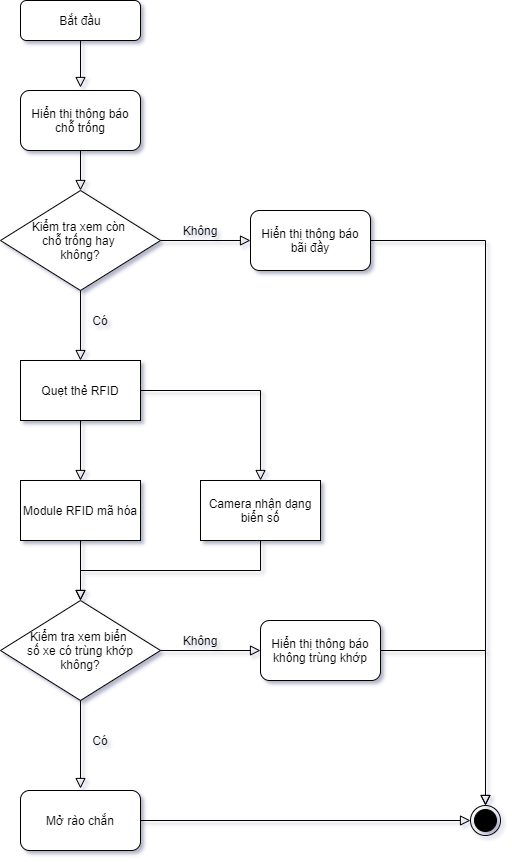

The diagram above was exported from draw.io. Its source (the exported page's mxGraphModel, read from the mxfile embedded in the PNG):
<mxGraphModel dx="981" dy="594" grid="1" gridSize="10" guides="1" tooltips="1" connect="1" arrows="1" fold="1" page="1" pageScale="1" pageWidth="827" pageHeight="1169" math="0" shadow="0">
  <root>
    <mxCell id="WIyWlLk6GJQsqaUBKTNV-0" />
    <mxCell id="WIyWlLk6GJQsqaUBKTNV-1" parent="WIyWlLk6GJQsqaUBKTNV-0" />
    <mxCell id="WIyWlLk6GJQsqaUBKTNV-2" value="" style="rounded=0;html=1;jettySize=auto;orthogonalLoop=1;fontSize=11;endArrow=block;endFill=0;endSize=8;strokeWidth=1;shadow=0;labelBackgroundColor=none;edgeStyle=orthogonalEdgeStyle;" parent="WIyWlLk6GJQsqaUBKTNV-1" source="WIyWlLk6GJQsqaUBKTNV-3" edge="1">
      <mxGeometry relative="1" as="geometry">
        <mxPoint x="220" y="167" as="targetPoint" />
      </mxGeometry>
    </mxCell>
    <mxCell id="WIyWlLk6GJQsqaUBKTNV-3" value="Bắt đầu" style="rounded=1;whiteSpace=wrap;html=1;fontSize=12;glass=0;strokeWidth=1;shadow=0;" parent="WIyWlLk6GJQsqaUBKTNV-1" vertex="1">
      <mxGeometry x="160" y="80" width="120" height="40" as="geometry" />
    </mxCell>
    <mxCell id="S1RV_Qphw5DpbjttB6h1-0" value="Quẹt thẻ RFID" style="rounded=0;whiteSpace=wrap;html=1;" vertex="1" parent="WIyWlLk6GJQsqaUBKTNV-1">
      <mxGeometry x="160" y="440" width="120" height="60" as="geometry" />
    </mxCell>
    <mxCell id="S1RV_Qphw5DpbjttB6h1-1" value="Module RFID mã hóa" style="rounded=0;whiteSpace=wrap;html=1;" vertex="1" parent="WIyWlLk6GJQsqaUBKTNV-1">
      <mxGeometry x="160" y="560" width="120" height="60" as="geometry" />
    </mxCell>
    <mxCell id="S1RV_Qphw5DpbjttB6h1-2" value="" style="rounded=0;html=1;jettySize=auto;orthogonalLoop=1;fontSize=11;endArrow=block;endFill=0;endSize=8;strokeWidth=1;shadow=0;labelBackgroundColor=none;edgeStyle=orthogonalEdgeStyle;entryX=0.5;entryY=0;entryDx=0;entryDy=0;exitX=0.5;exitY=1;exitDx=0;exitDy=0;" edge="1" parent="WIyWlLk6GJQsqaUBKTNV-1" source="S1RV_Qphw5DpbjttB6h1-0" target="S1RV_Qphw5DpbjttB6h1-1">
      <mxGeometry relative="1" as="geometry">
        <mxPoint x="230" y="450" as="sourcePoint" />
        <mxPoint x="230" y="520" as="targetPoint" />
      </mxGeometry>
    </mxCell>
    <mxCell id="S1RV_Qphw5DpbjttB6h1-3" value="Hiển thị thông báo chỗ trống" style="rounded=1;whiteSpace=wrap;html=1;" vertex="1" parent="WIyWlLk6GJQsqaUBKTNV-1">
      <mxGeometry x="160" y="170" width="120" height="60" as="geometry" />
    </mxCell>
    <mxCell id="S1RV_Qphw5DpbjttB6h1-4" value="Kiểm tra xem còn &lt;br&gt;chỗ trống hay &lt;br&gt;không?" style="rhombus;whiteSpace=wrap;html=1;" vertex="1" parent="WIyWlLk6GJQsqaUBKTNV-1">
      <mxGeometry x="140" y="270" width="160" height="100" as="geometry" />
    </mxCell>
    <mxCell id="S1RV_Qphw5DpbjttB6h1-5" value="" style="rounded=0;html=1;jettySize=auto;orthogonalLoop=1;fontSize=11;endArrow=block;endFill=0;endSize=8;strokeWidth=1;shadow=0;labelBackgroundColor=none;edgeStyle=orthogonalEdgeStyle;exitX=0.5;exitY=1;exitDx=0;exitDy=0;entryX=0.5;entryY=0;entryDx=0;entryDy=0;" edge="1" parent="WIyWlLk6GJQsqaUBKTNV-1" source="S1RV_Qphw5DpbjttB6h1-3" target="S1RV_Qphw5DpbjttB6h1-4">
      <mxGeometry relative="1" as="geometry">
        <mxPoint x="230" y="130" as="sourcePoint" />
        <mxPoint x="230" y="177" as="targetPoint" />
      </mxGeometry>
    </mxCell>
    <mxCell id="S1RV_Qphw5DpbjttB6h1-6" value="" style="rounded=0;html=1;jettySize=auto;orthogonalLoop=1;fontSize=11;endArrow=block;endFill=0;endSize=8;strokeWidth=1;shadow=0;labelBackgroundColor=none;edgeStyle=orthogonalEdgeStyle;exitX=1;exitY=0.5;exitDx=0;exitDy=0;entryX=0;entryY=0.5;entryDx=0;entryDy=0;" edge="1" parent="WIyWlLk6GJQsqaUBKTNV-1" source="S1RV_Qphw5DpbjttB6h1-4" target="S1RV_Qphw5DpbjttB6h1-7">
      <mxGeometry relative="1" as="geometry">
        <mxPoint x="230" y="240" as="sourcePoint" />
        <mxPoint x="390" y="320" as="targetPoint" />
      </mxGeometry>
    </mxCell>
    <mxCell id="S1RV_Qphw5DpbjttB6h1-7" value="Hiển thị thông báo&lt;br&gt;bãi đầy" style="rounded=1;whiteSpace=wrap;html=1;" vertex="1" parent="WIyWlLk6GJQsqaUBKTNV-1">
      <mxGeometry x="390" y="290" width="120" height="60" as="geometry" />
    </mxCell>
    <mxCell id="S1RV_Qphw5DpbjttB6h1-11" value="" style="ellipse;html=1;shape=endState;fillColor=#000000;strokeColor=#000000;" vertex="1" parent="WIyWlLk6GJQsqaUBKTNV-1">
      <mxGeometry x="610" y="885" width="30" height="30" as="geometry" />
    </mxCell>
    <mxCell id="S1RV_Qphw5DpbjttB6h1-12" value="" style="rounded=0;html=1;jettySize=auto;orthogonalLoop=1;fontSize=11;endArrow=block;endFill=0;endSize=8;strokeWidth=1;shadow=0;labelBackgroundColor=none;edgeStyle=orthogonalEdgeStyle;exitX=1;exitY=0.5;exitDx=0;exitDy=0;entryX=0.5;entryY=0;entryDx=0;entryDy=0;" edge="1" parent="WIyWlLk6GJQsqaUBKTNV-1" source="S1RV_Qphw5DpbjttB6h1-7" target="S1RV_Qphw5DpbjttB6h1-11">
      <mxGeometry relative="1" as="geometry">
        <mxPoint x="310" y="330" as="sourcePoint" />
        <mxPoint x="400" y="330" as="targetPoint" />
      </mxGeometry>
    </mxCell>
    <mxCell id="S1RV_Qphw5DpbjttB6h1-13" value="Không" style="text;html=1;strokeColor=none;fillColor=none;align=center;verticalAlign=middle;whiteSpace=wrap;rounded=0;" vertex="1" parent="WIyWlLk6GJQsqaUBKTNV-1">
      <mxGeometry x="320" y="300" width="40" height="20" as="geometry" />
    </mxCell>
    <mxCell id="S1RV_Qphw5DpbjttB6h1-14" value="" style="rounded=0;html=1;jettySize=auto;orthogonalLoop=1;fontSize=11;endArrow=block;endFill=0;endSize=8;strokeWidth=1;shadow=0;labelBackgroundColor=none;edgeStyle=orthogonalEdgeStyle;exitX=0.5;exitY=1;exitDx=0;exitDy=0;entryX=0.5;entryY=0;entryDx=0;entryDy=0;" edge="1" parent="WIyWlLk6GJQsqaUBKTNV-1" source="S1RV_Qphw5DpbjttB6h1-4" target="S1RV_Qphw5DpbjttB6h1-0">
      <mxGeometry relative="1" as="geometry">
        <mxPoint x="230" y="240" as="sourcePoint" />
        <mxPoint x="290" y="470" as="targetPoint" />
        <Array as="points">
          <mxPoint x="220" y="430" />
          <mxPoint x="220" y="430" />
        </Array>
      </mxGeometry>
    </mxCell>
    <mxCell id="S1RV_Qphw5DpbjttB6h1-15" value="Có" style="text;html=1;strokeColor=none;fillColor=none;align=center;verticalAlign=middle;whiteSpace=wrap;rounded=0;" vertex="1" parent="WIyWlLk6GJQsqaUBKTNV-1">
      <mxGeometry x="220" y="390" width="40" height="20" as="geometry" />
    </mxCell>
    <mxCell id="S1RV_Qphw5DpbjttB6h1-16" value="Camera nhận dạng biển số" style="rounded=0;whiteSpace=wrap;html=1;" vertex="1" parent="WIyWlLk6GJQsqaUBKTNV-1">
      <mxGeometry x="340" y="560" width="120" height="60" as="geometry" />
    </mxCell>
    <mxCell id="S1RV_Qphw5DpbjttB6h1-17" value="" style="rounded=0;html=1;jettySize=auto;orthogonalLoop=1;fontSize=11;endArrow=block;endFill=0;endSize=8;strokeWidth=1;shadow=0;labelBackgroundColor=none;edgeStyle=orthogonalEdgeStyle;exitX=1;exitY=0.5;exitDx=0;exitDy=0;" edge="1" parent="WIyWlLk6GJQsqaUBKTNV-1" source="S1RV_Qphw5DpbjttB6h1-0" target="S1RV_Qphw5DpbjttB6h1-16">
      <mxGeometry relative="1" as="geometry">
        <mxPoint x="230" y="510" as="sourcePoint" />
        <mxPoint x="230" y="570" as="targetPoint" />
      </mxGeometry>
    </mxCell>
    <mxCell id="S1RV_Qphw5DpbjttB6h1-18" value="Kiểm tra xem biển &lt;br&gt;số xe có trùng khớp&lt;br&gt;không?" style="rhombus;whiteSpace=wrap;html=1;" vertex="1" parent="WIyWlLk6GJQsqaUBKTNV-1">
      <mxGeometry x="140" y="680" width="160" height="100" as="geometry" />
    </mxCell>
    <mxCell id="S1RV_Qphw5DpbjttB6h1-19" value="" style="rounded=0;html=1;jettySize=auto;orthogonalLoop=1;fontSize=11;endArrow=block;endFill=0;endSize=8;strokeWidth=1;shadow=0;labelBackgroundColor=none;edgeStyle=orthogonalEdgeStyle;entryX=0.5;entryY=0;entryDx=0;entryDy=0;exitX=0.5;exitY=1;exitDx=0;exitDy=0;" edge="1" parent="WIyWlLk6GJQsqaUBKTNV-1" source="S1RV_Qphw5DpbjttB6h1-1" target="S1RV_Qphw5DpbjttB6h1-18">
      <mxGeometry relative="1" as="geometry">
        <mxPoint x="230" y="510" as="sourcePoint" />
        <mxPoint x="230" y="570" as="targetPoint" />
      </mxGeometry>
    </mxCell>
    <mxCell id="S1RV_Qphw5DpbjttB6h1-20" value="" style="rounded=0;html=1;jettySize=auto;orthogonalLoop=1;fontSize=11;endArrow=block;endFill=0;endSize=8;strokeWidth=1;shadow=0;labelBackgroundColor=none;edgeStyle=orthogonalEdgeStyle;exitX=0.5;exitY=1;exitDx=0;exitDy=0;" edge="1" parent="WIyWlLk6GJQsqaUBKTNV-1" source="S1RV_Qphw5DpbjttB6h1-16">
      <mxGeometry relative="1" as="geometry">
        <mxPoint x="230" y="630" as="sourcePoint" />
        <mxPoint x="220" y="680" as="targetPoint" />
      </mxGeometry>
    </mxCell>
    <mxCell id="S1RV_Qphw5DpbjttB6h1-22" value="Có" style="text;html=1;strokeColor=none;fillColor=none;align=center;verticalAlign=middle;whiteSpace=wrap;rounded=0;" vertex="1" parent="WIyWlLk6GJQsqaUBKTNV-1">
      <mxGeometry x="220" y="810" width="40" height="20" as="geometry" />
    </mxCell>
    <mxCell id="S1RV_Qphw5DpbjttB6h1-23" value="Mở rào chắn" style="rounded=1;whiteSpace=wrap;html=1;" vertex="1" parent="WIyWlLk6GJQsqaUBKTNV-1">
      <mxGeometry x="160" y="870" width="120" height="60" as="geometry" />
    </mxCell>
    <mxCell id="S1RV_Qphw5DpbjttB6h1-24" value="" style="rounded=0;html=1;jettySize=auto;orthogonalLoop=1;fontSize=11;endArrow=block;endFill=0;endSize=8;strokeWidth=1;shadow=0;labelBackgroundColor=none;edgeStyle=orthogonalEdgeStyle;exitX=0.5;exitY=1;exitDx=0;exitDy=0;" edge="1" parent="WIyWlLk6GJQsqaUBKTNV-1" source="S1RV_Qphw5DpbjttB6h1-18">
      <mxGeometry relative="1" as="geometry">
        <mxPoint x="230" y="510" as="sourcePoint" />
        <mxPoint x="220" y="868" as="targetPoint" />
      </mxGeometry>
    </mxCell>
    <mxCell id="S1RV_Qphw5DpbjttB6h1-25" value="" style="rounded=0;html=1;jettySize=auto;orthogonalLoop=1;fontSize=11;endArrow=block;endFill=0;endSize=8;strokeWidth=1;shadow=0;labelBackgroundColor=none;edgeStyle=orthogonalEdgeStyle;exitX=1;exitY=0.5;exitDx=0;exitDy=0;entryX=0;entryY=0.5;entryDx=0;entryDy=0;" edge="1" parent="WIyWlLk6GJQsqaUBKTNV-1" source="S1RV_Qphw5DpbjttB6h1-18" target="S1RV_Qphw5DpbjttB6h1-26">
      <mxGeometry relative="1" as="geometry">
        <mxPoint x="310" y="330" as="sourcePoint" />
        <mxPoint x="400" y="330" as="targetPoint" />
      </mxGeometry>
    </mxCell>
    <mxCell id="S1RV_Qphw5DpbjttB6h1-26" value="Hiển thị thông báo&lt;br&gt;không trùng khớp" style="rounded=1;whiteSpace=wrap;html=1;" vertex="1" parent="WIyWlLk6GJQsqaUBKTNV-1">
      <mxGeometry x="400" y="700" width="120" height="60" as="geometry" />
    </mxCell>
    <mxCell id="S1RV_Qphw5DpbjttB6h1-27" value="Không" style="text;html=1;strokeColor=none;fillColor=none;align=center;verticalAlign=middle;whiteSpace=wrap;rounded=0;" vertex="1" parent="WIyWlLk6GJQsqaUBKTNV-1">
      <mxGeometry x="320" y="710" width="40" height="20" as="geometry" />
    </mxCell>
    <mxCell id="S1RV_Qphw5DpbjttB6h1-28" value="" style="rounded=0;html=1;jettySize=auto;orthogonalLoop=1;fontSize=11;endArrow=block;endFill=0;endSize=8;strokeWidth=1;shadow=0;labelBackgroundColor=none;edgeStyle=orthogonalEdgeStyle;exitX=1;exitY=0.5;exitDx=0;exitDy=0;entryX=0.5;entryY=0;entryDx=0;entryDy=0;" edge="1" parent="WIyWlLk6GJQsqaUBKTNV-1" source="S1RV_Qphw5DpbjttB6h1-26" target="S1RV_Qphw5DpbjttB6h1-11">
      <mxGeometry relative="1" as="geometry">
        <mxPoint x="310" y="740" as="sourcePoint" />
        <mxPoint x="410" y="740" as="targetPoint" />
      </mxGeometry>
    </mxCell>
    <mxCell id="S1RV_Qphw5DpbjttB6h1-30" value="" style="rounded=0;html=1;jettySize=auto;orthogonalLoop=1;fontSize=11;endArrow=block;endFill=0;endSize=8;strokeWidth=1;shadow=0;labelBackgroundColor=none;edgeStyle=orthogonalEdgeStyle;exitX=1;exitY=0.5;exitDx=0;exitDy=0;entryX=0;entryY=0.5;entryDx=0;entryDy=0;" edge="1" parent="WIyWlLk6GJQsqaUBKTNV-1" source="S1RV_Qphw5DpbjttB6h1-23" target="S1RV_Qphw5DpbjttB6h1-11">
      <mxGeometry relative="1" as="geometry">
        <mxPoint x="310" y="740" as="sourcePoint" />
        <mxPoint x="410" y="740" as="targetPoint" />
      </mxGeometry>
    </mxCell>
  </root>
</mxGraphModel>